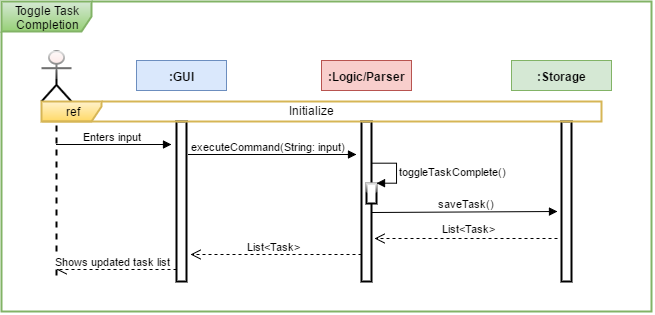

The diagram above was exported from draw.io. Its source (the exported page's mxGraphModel, read from the mxfile embedded in the PNG):
<mxGraphModel dx="1136" dy="577" grid="1" gridSize="10" guides="1" tooltips="1" connect="1" arrows="1" fold="1" page="1" pageScale="1" pageWidth="826" pageHeight="1169" background="#ffffff" math="0">
  <root>
    <mxCell id="0" />
    <mxCell id="1" parent="0" />
    <mxCell id="2" value="&lt;b&gt;:Storage&lt;/b&gt;" style="whiteSpace=wrap;html=1;plain-green;gradientColor=none;" vertex="1" parent="1">
      <mxGeometry x="610" y="2201" width="100" height="30" as="geometry" />
    </mxCell>
    <mxCell id="3" value="&lt;font color=&quot;#000000&quot;&gt;Toggle Task Completion&lt;/font&gt;" style="shape=umlFrame;whiteSpace=wrap;html=1;rounded=0;shadow=0;glass=1;strokeWidth=2;fontColor=#2FA853;width=90;height=30;plain-green" vertex="1" parent="1">
      <mxGeometry x="100" y="2142" width="650" height="310" as="geometry" />
    </mxCell>
    <mxCell id="4" value="&lt;b&gt;:Logic/Parser&lt;/b&gt;" style="whiteSpace=wrap;html=1;plain-red;gradientColor=none;" vertex="1" parent="1">
      <mxGeometry x="420" y="2201" width="90" height="30" as="geometry" />
    </mxCell>
    <mxCell id="5" value="&lt;b&gt;:GUI&lt;/b&gt;" style="whiteSpace=wrap;html=1;plain-blue;gradientColor=none;" vertex="1" parent="1">
      <mxGeometry x="235" y="2201" width="90" height="30" as="geometry" />
    </mxCell>
    <mxCell id="6" value="" style="shape=umlLifeline;participant=umlActor;perimeter=lifelinePerimeter;whiteSpace=wrap;html=1;container=1;collapsible=0;recursiveResize=0;verticalAlign=top;spacingTop=36;labelBackgroundColor=#ffffff;outlineConnect=0;rounded=0;shadow=0;glass=1;strokeWidth=2;fillColor=#F8CECC;gradientColor=none;fontColor=#2FA853;size=50;" vertex="1" parent="1">
      <mxGeometry x="140" y="2192" width="30" height="230" as="geometry" />
    </mxCell>
    <mxCell id="7" value="" style="html=1;points=[];perimeter=orthogonalPerimeter;rounded=0;shadow=0;glass=1;strokeWidth=2;fillColor=none;fontColor=#2FA853;strokeColor=#000000;" vertex="1" parent="1">
      <mxGeometry x="275" y="2262" width="10" height="160" as="geometry" />
    </mxCell>
    <mxCell id="8" value="" style="html=1;points=[];perimeter=orthogonalPerimeter;rounded=0;shadow=0;glass=1;strokeWidth=2;fillColor=none;fontColor=#2FA853;strokeColor=#000000;" vertex="1" parent="1">
      <mxGeometry x="460" y="2262" width="10" height="160" as="geometry" />
    </mxCell>
    <mxCell id="9" value="" style="html=1;points=[];perimeter=orthogonalPerimeter;rounded=0;shadow=0;glass=1;strokeWidth=2;fillColor=none;fontColor=#2FA853;strokeColor=#000000;" vertex="1" parent="1">
      <mxGeometry x="660" y="2262" width="10" height="160" as="geometry" />
    </mxCell>
    <mxCell id="10" value="Enters input" style="html=1;verticalAlign=bottom;endArrow=block;fontColor=#000000;" edge="1" parent="1">
      <mxGeometry x="155" y="2285" width="80" as="geometry">
        <mxPoint x="155" y="2285" as="sourcePoint" />
        <mxPoint x="270" y="2285" as="targetPoint" />
      </mxGeometry>
    </mxCell>
    <mxCell id="11" value="executeCommand(String: input)" style="html=1;verticalAlign=bottom;endArrow=block;fontColor=#000000;exitX=1.2;exitY=0.221;exitPerimeter=0;entryX=-0.5;entryY=0.219;entryPerimeter=0;" edge="1" parent="1">
      <mxGeometry x="287" y="2295" width="80" as="geometry">
        <mxPoint x="287" y="2295" as="sourcePoint" />
        <mxPoint x="455" y="2295" as="targetPoint" />
      </mxGeometry>
    </mxCell>
    <mxCell id="12" value="saveTask()" style="html=1;verticalAlign=bottom;endArrow=block;fontColor=#000000;entryX=-0.4;entryY=0.312;entryPerimeter=0;exitX=1.1;exitY=0.319;exitPerimeter=0;" edge="1" parent="1">
      <mxGeometry x="471" y="2352" width="80" as="geometry">
        <mxPoint x="471" y="2353" as="sourcePoint" />
        <mxPoint x="656.0000000000002" y="2352" as="targetPoint" />
      </mxGeometry>
    </mxCell>
    <mxCell id="13" value="" style="html=1;verticalAlign=bottom;endArrow=open;dashed=1;endSize=8;fontColor=#2FA853;" edge="1" parent="1">
      <mxGeometry x="473" y="2379" as="geometry">
        <mxPoint x="656.0000000000002" y="2379" as="sourcePoint" />
        <mxPoint x="472.9999999999998" y="2379" as="targetPoint" />
        <Array as="points" />
      </mxGeometry>
    </mxCell>
    <mxCell id="14" value="List&amp;lt;Task&amp;gt;" style="text;html=1;resizable=0;points=[];;align=center;verticalAlign=middle;labelBackgroundColor=#ffffff;fontColor=#000000;fontSize=11;" vertex="1" connectable="0" parent="13">
      <mxGeometry x="-0.1444" y="1" relative="1" as="geometry">
        <mxPoint x="-10" y="-11" as="offset" />
      </mxGeometry>
    </mxCell>
    <mxCell id="15" value="List&amp;lt;Task&amp;gt;" style="text;html=1;resizable=0;points=[];;align=center;verticalAlign=middle;labelBackgroundColor=#ffffff;fontColor=#000000;fontSize=11;" vertex="1" connectable="0" parent="1">
      <mxGeometry x="567.3793103448277" y="2369" as="geometry">
        <mxPoint x="-10" y="-11" as="offset" />
      </mxGeometry>
    </mxCell>
    <mxCell id="16" value="&lt;span&gt;List&amp;lt;Task&amp;gt;&amp;nbsp;&lt;/span&gt;" style="html=1;verticalAlign=bottom;endArrow=open;dashed=1;endSize=8;fontColor=#000000;" edge="1" parent="1">
      <mxGeometry x="289" y="2395" as="geometry">
        <mxPoint x="460" y="2395" as="sourcePoint" />
        <mxPoint x="289" y="2395" as="targetPoint" />
        <mxPoint as="offset" />
      </mxGeometry>
    </mxCell>
    <mxCell id="17" value="Shows updated task list" style="html=1;verticalAlign=bottom;endArrow=open;dashed=1;endSize=8;fontColor=#000000;" edge="1" parent="1">
      <mxGeometry x="155" y="2410" as="geometry">
        <mxPoint x="275" y="2410" as="sourcePoint" />
        <mxPoint x="155" y="2410" as="targetPoint" />
      </mxGeometry>
    </mxCell>
    <mxCell id="18" value="&lt;font color=&quot;#000000&quot;&gt;ref&lt;/font&gt;" style="shape=umlFrame;whiteSpace=wrap;html=1;rounded=0;shadow=0;glass=1;strokeWidth=2;fontColor=#2FA853;plain-yellow" vertex="1" parent="1">
      <mxGeometry x="140" y="2242" width="560" height="20" as="geometry" />
    </mxCell>
    <mxCell id="19" value="Initialize" style="text;html=1;resizable=0;points=[];autosize=1;align=left;verticalAlign=top;spacingTop=-4;fontColor=#000000;" vertex="1" parent="1">
      <mxGeometry x="386" y="2244" width="60" height="20" as="geometry" />
    </mxCell>
    <mxCell id="20" value="" style="html=1;points=[];perimeter=orthogonalPerimeter;rounded=0;shadow=0;glass=1;strokeWidth=2;fillColor=#ffffff;gradientColor=none;fontColor=#000000;" vertex="1" parent="1">
      <mxGeometry x="465" y="2324" width="10" height="20" as="geometry" />
    </mxCell>
    <mxCell id="21" value="toggleTaskComplete()" style="edgeStyle=orthogonalEdgeStyle;html=1;align=left;spacingLeft=2;endArrow=block;rounded=0;entryX=1;entryY=0;fontColor=#000000;" edge="1" parent="1">
      <mxGeometry x="40" y="642" as="geometry">
        <mxPoint x="470.2068965517242" y="2303.689655172414" as="sourcePoint" />
        <Array as="points">
          <mxPoint x="495" y="2304" />
        </Array>
        <mxPoint x="475.0344827586207" y="2323.689655172414" as="targetPoint" />
        <mxPoint x="23" y="-2" as="offset" />
      </mxGeometry>
    </mxCell>
  </root>
</mxGraphModel>